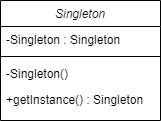

The diagram above was exported from draw.io. Its source (the exported page's mxGraphModel, read from the mxfile embedded in the PNG):
<mxGraphModel dx="868" dy="492" grid="1" gridSize="10" guides="1" tooltips="1" connect="1" arrows="1" fold="1" page="1" pageScale="1" pageWidth="827" pageHeight="1169" math="0" shadow="0">
  <root>
    <mxCell id="WIyWlLk6GJQsqaUBKTNV-0" />
    <mxCell id="WIyWlLk6GJQsqaUBKTNV-1" parent="WIyWlLk6GJQsqaUBKTNV-0" />
    <mxCell id="zkfFHV4jXpPFQw0GAbJ--0" value="Singleton" style="swimlane;fontStyle=2;align=center;verticalAlign=top;childLayout=stackLayout;horizontal=1;startSize=26;horizontalStack=0;resizeParent=1;resizeLast=0;collapsible=1;marginBottom=0;rounded=0;shadow=0;strokeWidth=1;" parent="WIyWlLk6GJQsqaUBKTNV-1" vertex="1">
      <mxGeometry x="220" y="120" width="160" height="120" as="geometry">
        <mxRectangle x="230" y="140" width="160" height="26" as="alternateBounds" />
      </mxGeometry>
    </mxCell>
    <mxCell id="zkfFHV4jXpPFQw0GAbJ--1" value="-Singleton : Singleton" style="text;align=left;verticalAlign=top;spacingLeft=4;spacingRight=4;overflow=hidden;rotatable=0;points=[[0,0.5],[1,0.5]];portConstraint=eastwest;" parent="zkfFHV4jXpPFQw0GAbJ--0" vertex="1">
      <mxGeometry y="26" width="160" height="26" as="geometry" />
    </mxCell>
    <mxCell id="zkfFHV4jXpPFQw0GAbJ--4" value="" style="line;html=1;strokeWidth=1;align=left;verticalAlign=middle;spacingTop=-1;spacingLeft=3;spacingRight=3;rotatable=0;labelPosition=right;points=[];portConstraint=eastwest;" parent="zkfFHV4jXpPFQw0GAbJ--0" vertex="1">
      <mxGeometry y="52" width="160" height="8" as="geometry" />
    </mxCell>
    <mxCell id="zkfFHV4jXpPFQw0GAbJ--5" value="-Singleton()" style="text;align=left;verticalAlign=top;spacingLeft=4;spacingRight=4;overflow=hidden;rotatable=0;points=[[0,0.5],[1,0.5]];portConstraint=eastwest;" parent="zkfFHV4jXpPFQw0GAbJ--0" vertex="1">
      <mxGeometry y="60" width="160" height="26" as="geometry" />
    </mxCell>
    <mxCell id="zkfFHV4jXpPFQw0GAbJ--3" value="+getInstance() : Singleton" style="text;align=left;verticalAlign=top;spacingLeft=4;spacingRight=4;overflow=hidden;rotatable=0;points=[[0,0.5],[1,0.5]];portConstraint=eastwest;rounded=0;shadow=0;html=0;" parent="zkfFHV4jXpPFQw0GAbJ--0" vertex="1">
      <mxGeometry y="86" width="160" height="26" as="geometry" />
    </mxCell>
  </root>
</mxGraphModel>